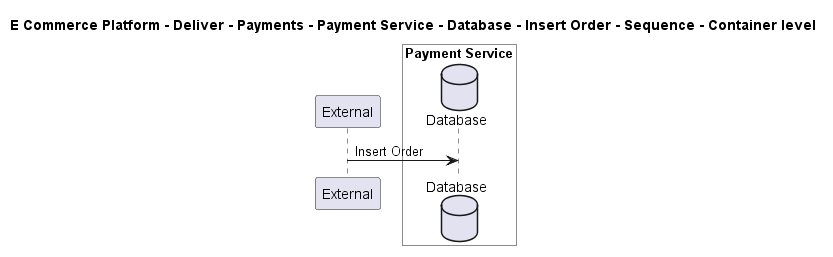

The diagram above was rendered by PlantUML. Its source (embedded in the PNG):
@startuml

title E Commerce Platform - Deliver - Payments - Payment Service - Database - Insert Order - Sequence - Container level

participant "External" as C4InterFlow.SoftwareSystems.ExternalSystem

box "Payment Service" #White
    database "Database" as ECommercePlatform.Deliver.Payments.SoftwareSystems.PaymentService.Containers.Database
end box


C4InterFlow.SoftwareSystems.ExternalSystem -> ECommercePlatform.Deliver.Payments.SoftwareSystems.PaymentService.Containers.Database : Insert Order


@enduml